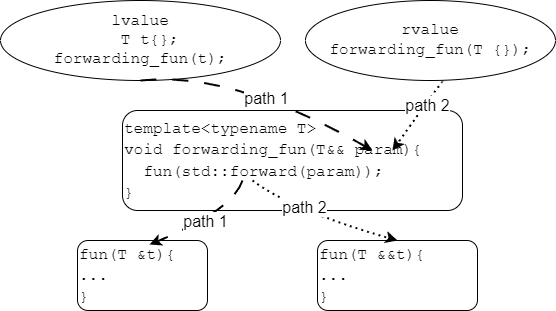

The diagram above was exported from draw.io. Its source (the exported page's mxGraphModel, read from the mxfile embedded in the PNG):
<mxGraphModel dx="779" dy="1097" grid="1" gridSize="10" guides="1" tooltips="1" connect="1" arrows="1" fold="1" page="1" pageScale="1" pageWidth="850" pageHeight="1100" math="0" shadow="0">
  <root>
    <mxCell id="0" />
    <mxCell id="1" parent="0" />
    <mxCell id="OukG9Dj8Tmg-w_0w9xgk-1" value="&lt;div style=&quot;font-size: 16px;&quot;&gt;&lt;font face=&quot;Courier New&quot; style=&quot;font-size: 16px;&quot;&gt;template&amp;lt;typename T&amp;gt;&lt;/font&gt;&lt;/div&gt;&lt;div style=&quot;font-size: 16px;&quot;&gt;&lt;font face=&quot;Courier New&quot; style=&quot;font-size: 16px;&quot;&gt;void forwarding_fun(T&amp;amp;&amp;amp; param){&lt;/font&gt;&lt;/div&gt;&lt;div style=&quot;font-size: 16px;&quot;&gt;&lt;font face=&quot;Courier New&quot;&gt;&amp;nbsp; fun(std::forward(param));&lt;/font&gt;&lt;/div&gt;&lt;div style=&quot;font-size: 16px;&quot;&gt;&lt;font face=&quot;Courier New&quot; style=&quot;font-size: 16px;&quot;&gt;}&lt;/font&gt;&lt;/div&gt;" style="rounded=1;whiteSpace=wrap;html=1;align=left;" vertex="1" parent="1">
      <mxGeometry x="270" y="320" width="340" height="100" as="geometry" />
    </mxCell>
    <mxCell id="OukG9Dj8Tmg-w_0w9xgk-2" value="&lt;div style=&quot;font-size: 16px;&quot;&gt;&lt;font face=&quot;Courier New&quot;&gt;fun(T &amp;amp;t){&lt;/font&gt;&lt;/div&gt;&lt;div style=&quot;font-size: 16px;&quot;&gt;&lt;font face=&quot;Courier New&quot;&gt;...&lt;/font&gt;&lt;/div&gt;&lt;div style=&quot;font-size: 16px;&quot;&gt;&lt;font face=&quot;Courier New&quot;&gt;}&lt;/font&gt;&lt;/div&gt;" style="rounded=1;whiteSpace=wrap;html=1;align=left;" vertex="1" parent="1">
      <mxGeometry x="225" y="450" width="130" height="70" as="geometry" />
    </mxCell>
    <mxCell id="OukG9Dj8Tmg-w_0w9xgk-3" value="&lt;div style=&quot;font-size: 16px;&quot;&gt;&lt;font face=&quot;Courier New&quot;&gt;fun(T &amp;amp;&amp;amp;t){&lt;/font&gt;&lt;/div&gt;&lt;div style=&quot;font-size: 16px;&quot;&gt;&lt;font face=&quot;Courier New&quot;&gt;...&lt;/font&gt;&lt;/div&gt;&lt;div style=&quot;font-size: 16px;&quot;&gt;&lt;font face=&quot;Courier New&quot;&gt;}&lt;/font&gt;&lt;/div&gt;" style="rounded=1;whiteSpace=wrap;html=1;align=left;" vertex="1" parent="1">
      <mxGeometry x="465" y="450" width="160" height="70" as="geometry" />
    </mxCell>
    <mxCell id="OukG9Dj8Tmg-w_0w9xgk-4" value="lvalue&lt;div style=&quot;font-size: 16px;&quot;&gt;&amp;nbsp; T t{};&lt;/div&gt;&lt;div style=&quot;font-size: 16px;&quot;&gt;forwarding_fun(t);&lt;/div&gt;" style="ellipse;whiteSpace=wrap;html=1;fontSize=16;fontFamily=Courier New;" vertex="1" parent="1">
      <mxGeometry x="148" y="210" width="280" height="80" as="geometry" />
    </mxCell>
    <mxCell id="OukG9Dj8Tmg-w_0w9xgk-5" value="&lt;div style=&quot;font-size: 16px;&quot;&gt;rvalue&lt;/div&gt;&lt;div style=&quot;font-size: 16px;&quot;&gt;forwarding_fun(T {});&lt;/div&gt;" style="ellipse;whiteSpace=wrap;html=1;fontSize=16;fontFamily=Courier New;" vertex="1" parent="1">
      <mxGeometry x="453" y="210" width="250" height="80" as="geometry" />
    </mxCell>
    <mxCell id="OukG9Dj8Tmg-w_0w9xgk-6" value="" style="curved=1;endArrow=classic;html=1;rounded=0;exitX=0.5;exitY=1;exitDx=0;exitDy=0;entryX=0.735;entryY=0.4;entryDx=0;entryDy=0;entryPerimeter=0;strokeWidth=2;dashed=1;dashPattern=8 8;" edge="1" parent="1" source="OukG9Dj8Tmg-w_0w9xgk-4" target="OukG9Dj8Tmg-w_0w9xgk-1">
      <mxGeometry width="50" height="50" relative="1" as="geometry">
        <mxPoint x="20" y="250" as="sourcePoint" />
        <mxPoint x="70" y="200" as="targetPoint" />
        <Array as="points">
          <mxPoint x="380" y="280" />
        </Array>
      </mxGeometry>
    </mxCell>
    <mxCell id="OukG9Dj8Tmg-w_0w9xgk-11" value="&lt;font style=&quot;font-size: 16px;&quot;&gt;path 1&lt;/font&gt;" style="edgeLabel;html=1;align=center;verticalAlign=middle;resizable=0;points=[];" vertex="1" connectable="0" parent="OukG9Dj8Tmg-w_0w9xgk-6">
      <mxGeometry x="0.061" y="-7" relative="1" as="geometry">
        <mxPoint as="offset" />
      </mxGeometry>
    </mxCell>
    <mxCell id="OukG9Dj8Tmg-w_0w9xgk-7" value="" style="curved=1;endArrow=classic;html=1;rounded=0;exitX=0.548;exitY=1.013;exitDx=0;exitDy=0;entryX=0.794;entryY=0.4;entryDx=0;entryDy=0;entryPerimeter=0;strokeWidth=2;dashed=1;dashPattern=1 2;exitPerimeter=0;" edge="1" parent="1" source="OukG9Dj8Tmg-w_0w9xgk-5" target="OukG9Dj8Tmg-w_0w9xgk-1">
      <mxGeometry width="50" height="50" relative="1" as="geometry">
        <mxPoint x="550" y="260" as="sourcePoint" />
        <mxPoint x="510" y="350" as="targetPoint" />
        <Array as="points">
          <mxPoint x="590" y="290" />
        </Array>
      </mxGeometry>
    </mxCell>
    <mxCell id="OukG9Dj8Tmg-w_0w9xgk-12" value="&lt;font style=&quot;font-size: 16px;&quot;&gt;path 2&lt;/font&gt;" style="edgeLabel;html=1;align=center;verticalAlign=middle;resizable=0;points=[];" vertex="1" connectable="0" parent="OukG9Dj8Tmg-w_0w9xgk-7">
      <mxGeometry x="-0.2954" y="2" relative="1" as="geometry">
        <mxPoint y="-1" as="offset" />
      </mxGeometry>
    </mxCell>
    <mxCell id="OukG9Dj8Tmg-w_0w9xgk-8" value="&lt;font style=&quot;font-size: 16px;&quot;&gt;path 1&lt;/font&gt;" style="curved=1;endArrow=classic;html=1;rounded=0;exitX=0.5;exitY=1;exitDx=0;exitDy=0;entryX=0.554;entryY=0.057;entryDx=0;entryDy=0;entryPerimeter=0;dashed=1;strokeWidth=2;dashPattern=8 8;" edge="1" parent="1" target="OukG9Dj8Tmg-w_0w9xgk-2">
      <mxGeometry width="50" height="50" relative="1" as="geometry">
        <mxPoint x="390" y="390" as="sourcePoint" />
        <mxPoint x="640" y="490" as="targetPoint" />
        <Array as="points">
          <mxPoint x="380" y="420" />
        </Array>
      </mxGeometry>
    </mxCell>
    <mxCell id="OukG9Dj8Tmg-w_0w9xgk-9" value="" style="curved=1;endArrow=classic;html=1;rounded=0;exitX=0.5;exitY=1;exitDx=0;exitDy=0;entryX=0.5;entryY=0;entryDx=0;entryDy=0;dashed=1;dashPattern=1 2;strokeWidth=2;" edge="1" parent="1" target="OukG9Dj8Tmg-w_0w9xgk-3">
      <mxGeometry width="50" height="50" relative="1" as="geometry">
        <mxPoint x="400" y="390" as="sourcePoint" />
        <mxPoint x="390" y="490" as="targetPoint" />
        <Array as="points">
          <mxPoint x="440" y="420" />
        </Array>
      </mxGeometry>
    </mxCell>
    <mxCell id="OukG9Dj8Tmg-w_0w9xgk-13" value="&lt;font style=&quot;font-size: 16px;&quot;&gt;path 2&lt;/font&gt;" style="edgeLabel;html=1;align=center;verticalAlign=middle;resizable=0;points=[];" vertex="1" connectable="0" parent="OukG9Dj8Tmg-w_0w9xgk-9">
      <mxGeometry x="-0.2493" y="6" relative="1" as="geometry">
        <mxPoint as="offset" />
      </mxGeometry>
    </mxCell>
  </root>
</mxGraphModel>